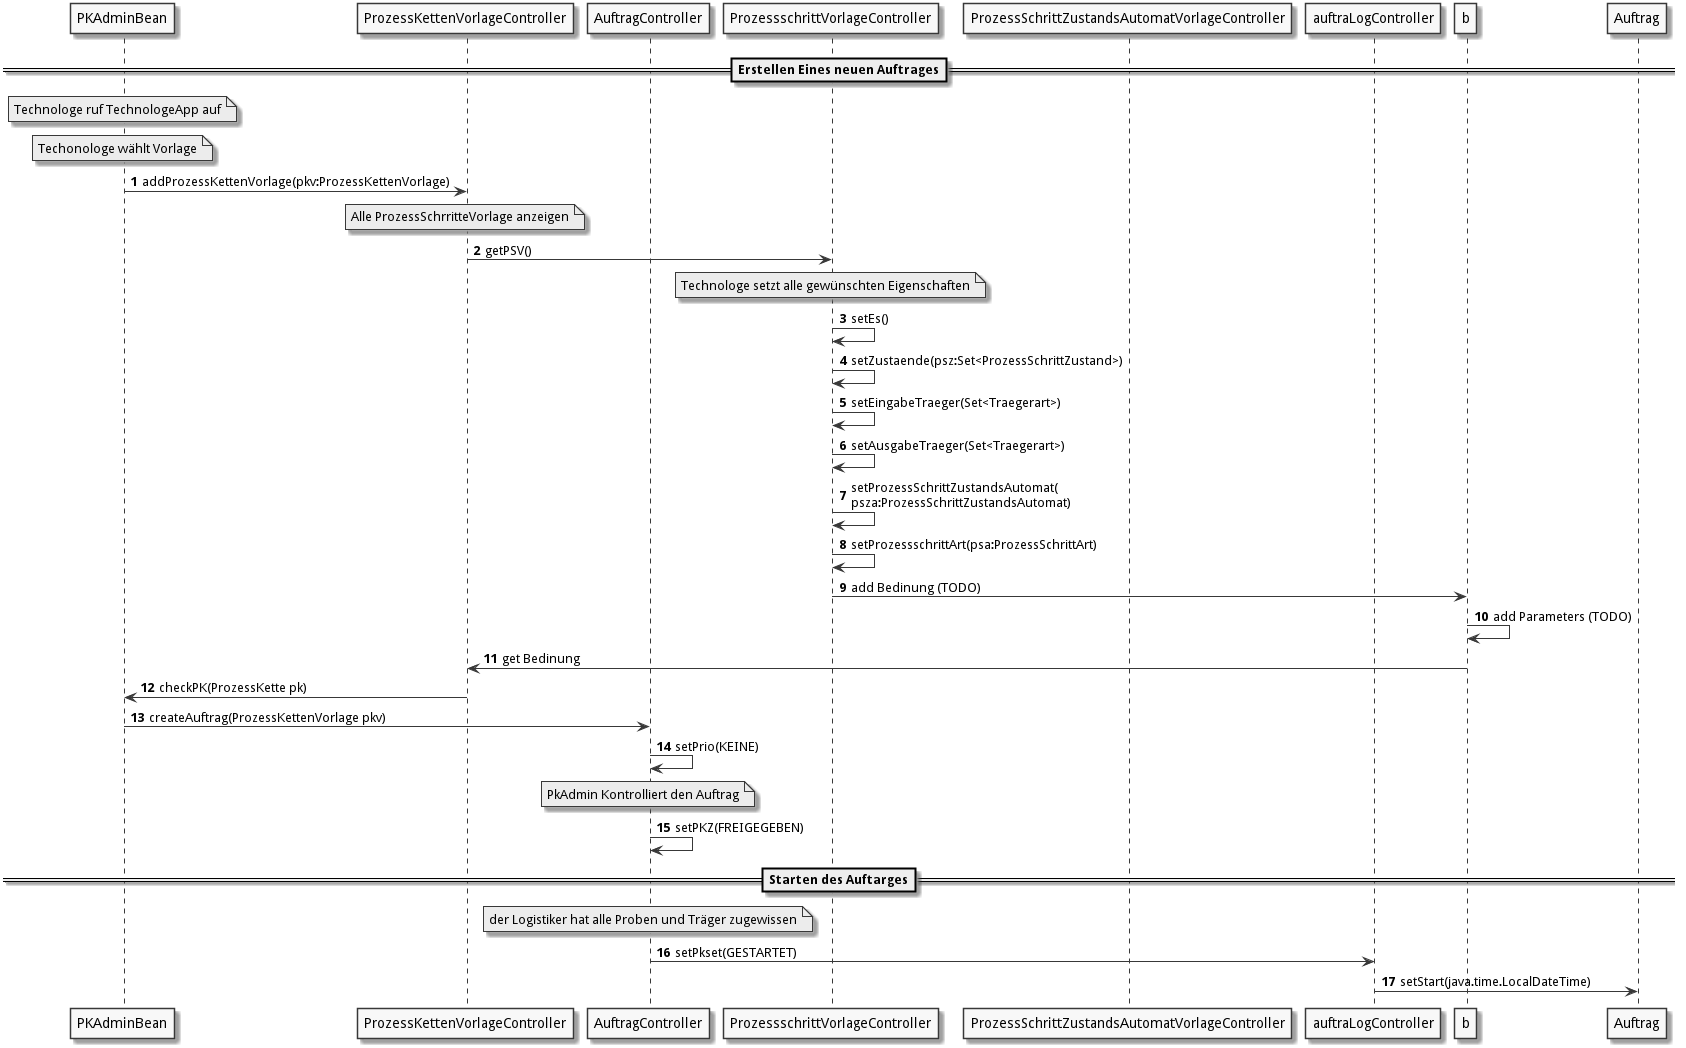

The diagram above was rendered by PlantUML. Its source (embedded in the PNG):
@startuml
autonumber
skinparam monochrome true


participant "PKAdminBean" as pkaB
participant "ProzessKettenVorlageController" as pkv
participant "AuftragController" as auftrag
participant "ProzessschrittVorlageController" as psv
participant "ProzessSchrittZustandsAutomatVorlageController" as psza
participant "auftraLogController" as aLog

  ==Erstellen Eines neuen Auftrages== 
note over pkaB : Technologe ruf TechnologeApp auf
note over pkaB: Techonologe wählt Vorlage
pkaB -> pkv : addProzessKettenVorlage(pkv:ProzessKettenVorlage)
note over pkv : Alle ProzessSchrritteVorlage anzeigen
pkv -> psv : getPSV()
note over psv : Technologe setzt alle gewünschten Eigenschaften
psv -> psv : setEs()
psv -> psv : setZustaende(psz:Set<ProzessSchrittZustand>)
psv -> psv :  setEingabeTraeger(Set<Traegerart>)
psv -> psv : setAusgabeTraeger(Set<Traegerart>)
psv -> psv : setProzessSchrittZustandsAutomat(\npsza:ProzessSchrittZustandsAutomat)
psv -> psv :  setProzessschrittArt(psa:ProzessSchrittArt)
psv -> b : add Bedinung (TODO) 
b -> b : add Parameters (TODO)
b -> pkv : get Bedinung
pkv -> pkaB : checkPK(ProzessKette pk)
pkaB -> auftrag : createAuftrag(ProzessKettenVorlage pkv)
auftrag -> auftrag : setPrio(KEINE)
note over auftrag : PkAdmin Kontrolliert den Auftrag 
auftrag -> auftrag : setPKZ(FREIGEGEBEN)
==Starten des Auftarges== 
note over auftrag : der Logistiker hat alle Proben und Träger zugewissen   
auftrag -> aLog : setPkset(GESTARTET)
aLog -> Auftrag : setStart(java.time.LocalDateTime)


@enduml